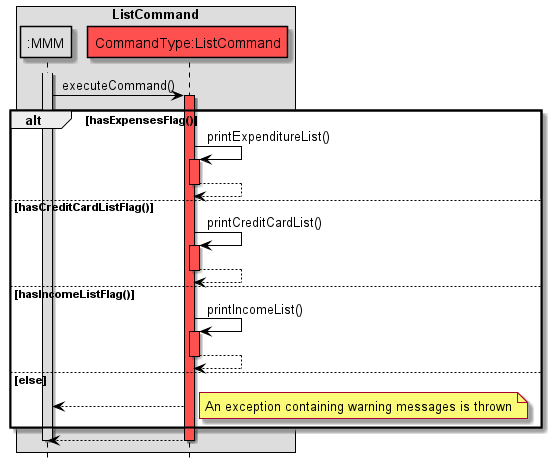

The diagram above was rendered by PlantUML. Its source (embedded in the PNG):
@startuml
!include Style.puml

hide footbox
skinparam sequenceMessageAlign center

skinparam sequence {
ArrowColor black
participantBorderColor black
LifelineBorderColor black
boxBorderColor black
}

box ListCommand
participant ":MMM" as MMM MMM_COLOUR
participant "CommandType:ListCommand" as C COMMANDS_COLOUR
end box

activate MMM MMM_COLOUR
MMM -> C: executeCommand()
activate C COMMANDS_COLOUR

alt hasExpensesFlag()
C -> C: printExpenditureList()
activate C COMMANDS_COLOUR
C --> C
deactivate C

else hasCreditCardListFlag()
C -> C: printCreditCardList()
activate C COMMANDS_COLOUR
C --> C
deactivate C

else hasIncomeListFlag()
C -> C: printIncomeList()
activate C COMMANDS_COLOUR
C --> C
deactivate C

else else
C --> MMM
note right
An exception containing warning messages is thrown
end note

end
C --> MMM
deactivate C
deactivate MMM

@enduml